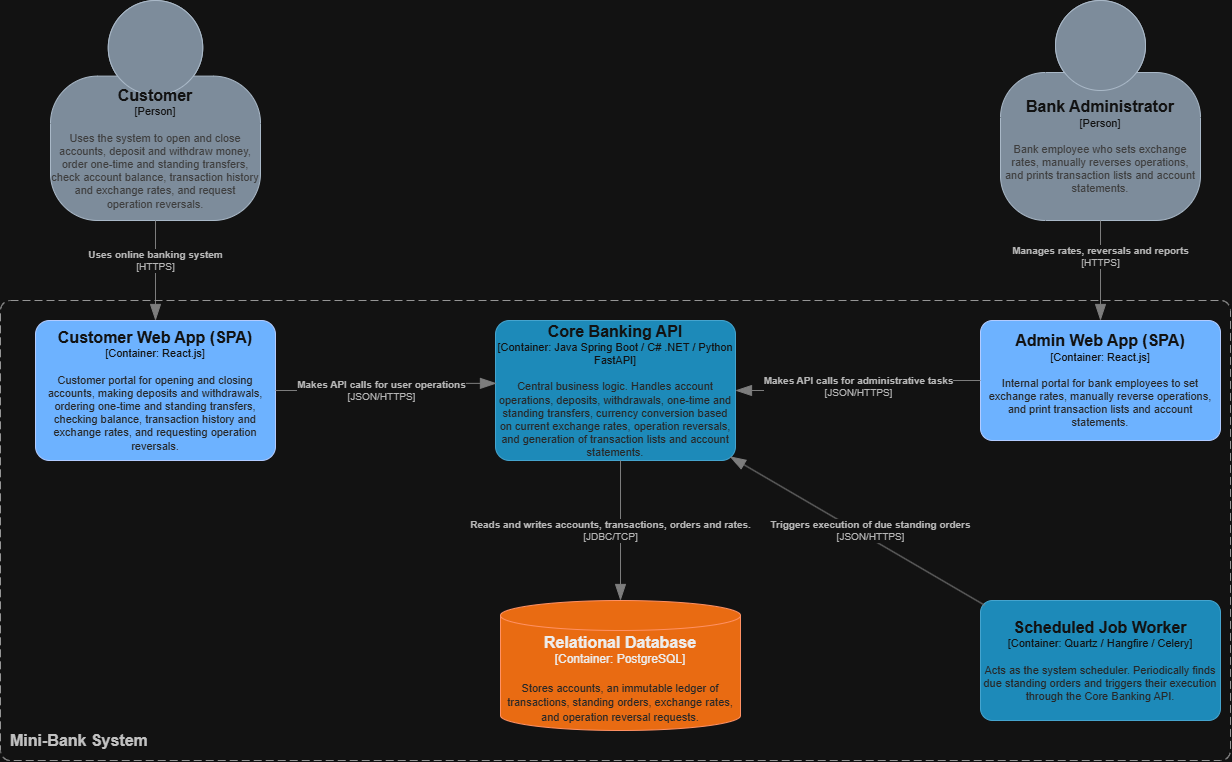

The diagram above was exported from draw.io. Its source (the exported page's mxGraphModel, read from the mxfile embedded in the PNG):
<mxGraphModel dx="1542" dy="1383" grid="1" gridSize="10" guides="1" tooltips="1" connect="1" arrows="1" fold="1" page="0" pageScale="1" pageWidth="827" pageHeight="1169" math="0" shadow="0">
  <root>
    <mxCell id="0" />
    <mxCell id="1" parent="0" />
    <object placeholders="1" c4Name="Customer" c4Type="Person" c4Description="Uses the system to open and close accounts, deposit and withdraw money, order one-time and standing transfers, check account balance, transaction history and exchange rates, and request operation reversals." label="&lt;font style=&quot;font-size: 16px&quot;&gt;&lt;b&gt;%c4Name%&lt;/b&gt;&lt;/font&gt;&lt;div&gt;[%c4Type%]&lt;/div&gt;&lt;br&gt;&lt;div&gt;&lt;font style=&quot;font-size: 11px&quot;&gt;&lt;font color=&quot;#cccccc&quot;&gt;%c4Description%&lt;/font&gt;&lt;/div&gt;" id="YV146RzLjEskGvXYHOzK-2">
      <mxCell parent="1" style="html=1;fontSize=11;dashed=0;whiteSpace=wrap;fillColor=#647687;strokeColor=#314354;fontColor=#ffffff;shape=mxgraph.c4.person2;align=center;metaEdit=1;points=[[0.5,0,0],[1,0.5,0],[1,0.75,0],[0.75,1,0],[0.5,1,0],[0.25,1,0],[0,0.75,0],[0,0.5,0]];resizable=1;" vertex="1">
        <mxGeometry height="220" width="210" x="270" y="-80" as="geometry" />
      </mxCell>
    </object>
    <object placeholders="1" c4Name="Bank Administrator" c4Type="Person" c4Description="Bank employee who sets exchange rates, manually reverses operations, and prints transaction lists and account statements." label="&lt;font style=&quot;font-size: 16px&quot;&gt;&lt;b&gt;%c4Name%&lt;/b&gt;&lt;/font&gt;&lt;div&gt;[%c4Type%]&lt;/div&gt;&lt;br&gt;&lt;div&gt;&lt;font style=&quot;font-size: 11px&quot;&gt;&lt;font color=&quot;#cccccc&quot;&gt;%c4Description%&lt;/font&gt;&lt;/div&gt;" id="YV146RzLjEskGvXYHOzK-3">
      <mxCell parent="1" style="html=1;fontSize=11;dashed=0;whiteSpace=wrap;fillColor=#647687;strokeColor=#314354;fontColor=#ffffff;shape=mxgraph.c4.person2;align=center;metaEdit=1;points=[[0.5,0,0],[1,0.5,0],[1,0.75,0],[0.75,1,0],[0.5,1,0],[0.25,1,0],[0,0.75,0],[0,0.5,0]];resizable=1;" vertex="1">
        <mxGeometry height="220" width="200" x="1220" y="-80" as="geometry" />
      </mxCell>
    </object>
    <object placeholders="1" c4Name="Customer Web App (SPA)" c4Type="Container" c4Technology="React.js" c4Description="Customer portal for opening and closing accounts, making deposits and withdrawals, ordering one-time and standing transfers, checking balance, transaction history and exchange rates, and requesting operation reversals." label="&lt;font style=&quot;font-size: 16px&quot;&gt;&lt;b&gt;%c4Name%&lt;/b&gt;&lt;/font&gt;&lt;div&gt;[%c4Type%: %c4Technology%]&lt;/div&gt;&lt;br&gt;&lt;div&gt;&lt;font style=&quot;font-size: 11px&quot;&gt;&lt;font color=&quot;#E6E6E6&quot;&gt;%c4Description%&lt;/font&gt;&lt;/div&gt;" id="YV146RzLjEskGvXYHOzK-7">
      <mxCell parent="1" style="rounded=1;whiteSpace=wrap;html=1;fontSize=11;labelBackgroundColor=none;fillColor=#0050ef;align=center;arcSize=10;strokeColor=#001DBC;metaEdit=1;resizable=1;points=[[0.25,0,0],[0.5,0,0],[0.75,0,0],[1,0.25,0],[1,0.5,0],[1,0.75,0],[0.75,1,0],[0.5,1,0],[0.25,1,0],[0,0.75,0],[0,0.5,0],[0,0.25,0]];fontColor=#ffffff;" vertex="1">
        <mxGeometry height="140" width="240" x="255" y="240" as="geometry" />
      </mxCell>
    </object>
    <object placeholders="1" c4Name="Admin Web App (SPA)" c4Type="Container" c4Technology="React.js" c4Description="Internal portal for bank employees to set exchange rates, manually reverse operations, and print transaction lists and account statements." label="&lt;font style=&quot;font-size: 16px&quot;&gt;&lt;b&gt;%c4Name%&lt;/b&gt;&lt;/font&gt;&lt;div&gt;[%c4Type%: %c4Technology%]&lt;/div&gt;&lt;br&gt;&lt;div&gt;&lt;font style=&quot;font-size: 11px&quot;&gt;&lt;font color=&quot;#E6E6E6&quot;&gt;%c4Description%&lt;/font&gt;&lt;/div&gt;" id="YV146RzLjEskGvXYHOzK-8">
      <mxCell parent="1" style="rounded=1;whiteSpace=wrap;html=1;fontSize=11;labelBackgroundColor=none;fillColor=#0050ef;fontColor=#ffffff;align=center;arcSize=10;strokeColor=#001DBC;metaEdit=1;resizable=0;points=[[0.25,0,0],[0.5,0,0],[0.75,0,0],[1,0.25,0],[1,0.5,0],[1,0.75,0],[0.75,1,0],[0.5,1,0],[0.25,1,0],[0,0.75,0],[0,0.5,0],[0,0.25,0]];" vertex="1">
        <mxGeometry height="120" width="240" x="1200" y="240" as="geometry" />
      </mxCell>
    </object>
    <object placeholders="1" c4Name="Core Banking API" c4Type="Container" c4Technology="Java Spring Boot / C# .NET / Python FastAPI" c4Description="Central business logic. Handles account operations, deposits, withdrawals, one-time and standing transfers, currency conversion based on current exchange rates, operation reversals, and generation of transaction lists and account statements." label="&lt;font style=&quot;font-size: 16px&quot;&gt;&lt;b&gt;%c4Name%&lt;/b&gt;&lt;/font&gt;&lt;div&gt;[%c4Type%: %c4Technology%]&lt;/div&gt;&lt;br&gt;&lt;div&gt;&lt;font style=&quot;font-size: 11px&quot;&gt;&lt;font color=&quot;#E6E6E6&quot;&gt;%c4Description%&lt;/font&gt;&lt;/div&gt;" id="YV146RzLjEskGvXYHOzK-10">
      <mxCell parent="1" style="rounded=1;whiteSpace=wrap;html=1;fontSize=11;labelBackgroundColor=none;fillColor=#23A2D9;fontColor=#ffffff;align=center;arcSize=10;strokeColor=#0E7DAD;metaEdit=1;resizable=1;points=[[0.25,0,0],[0.5,0,0],[0.75,0,0],[1,0.25,0],[1,0.5,0],[1,0.75,0],[0.75,1,0],[0.5,1,0],[0.25,1,0],[0,0.75,0],[0,0.5,0],[0,0.25,0]];" vertex="1">
        <mxGeometry height="140" width="240" x="715" y="240" as="geometry" />
      </mxCell>
    </object>
    <object placeholders="1" c4Name="Scheduled Job Worker" c4Type="Container" c4Technology="Quartz / Hangfire / Celery" c4Description="Acts as the system scheduler. Periodically finds due standing orders and triggers their execution through the Core Banking API." label="&lt;font style=&quot;font-size: 16px&quot;&gt;&lt;b&gt;%c4Name%&lt;/b&gt;&lt;/font&gt;&lt;div&gt;[%c4Type%: %c4Technology%]&lt;/div&gt;&lt;br&gt;&lt;div&gt;&lt;font style=&quot;font-size: 11px&quot;&gt;&lt;font color=&quot;#E6E6E6&quot;&gt;%c4Description%&lt;/font&gt;&lt;/div&gt;" id="YV146RzLjEskGvXYHOzK-11">
      <mxCell parent="1" style="rounded=1;whiteSpace=wrap;html=1;fontSize=11;labelBackgroundColor=none;fillColor=#23A2D9;fontColor=#ffffff;align=center;arcSize=10;strokeColor=#0E7DAD;metaEdit=1;resizable=0;points=[[0.25,0,0],[0.5,0,0],[0.75,0,0],[1,0.25,0],[1,0.5,0],[1,0.75,0],[0.75,1,0],[0.5,1,0],[0.25,1,0],[0,0.75,0],[0,0.5,0],[0,0.25,0]];" vertex="1">
        <mxGeometry height="120" width="240" x="1200" y="520" as="geometry" />
      </mxCell>
    </object>
    <object placeholders="1" c4Name="Relational Database" c4Type="Container" c4Technology="PostgreSQL" c4Description="Stores accounts, an immutable ledger of transactions, standing orders, exchange rates, and operation reversal requests." label="&lt;font style=&quot;font-size: 16px&quot;&gt;&lt;b&gt;%c4Name%&lt;/b&gt;&lt;/font&gt;&lt;div&gt;[%c4Type%:&amp;nbsp;%c4Technology%]&lt;/div&gt;&lt;br&gt;&lt;div&gt;&lt;font style=&quot;font-size: 11px&quot;&gt;&lt;font color=&quot;#E6E6E6&quot;&gt;%c4Description%&lt;/font&gt;&lt;/div&gt;" id="YV146RzLjEskGvXYHOzK-12">
      <mxCell parent="1" style="shape=cylinder3;size=15;whiteSpace=wrap;html=1;boundedLbl=1;rounded=0;labelBackgroundColor=none;fillColor=#fa6800;fontSize=12;fontColor=#000000;align=center;strokeColor=#C73500;metaEdit=1;points=[[0.5,0,0],[1,0.25,0],[1,0.5,0],[1,0.75,0],[0.5,1,0],[0,0.75,0],[0,0.5,0],[0,0.25,0]];resizable=1;" vertex="1">
        <mxGeometry height="130" width="240" x="720" y="520" as="geometry" />
      </mxCell>
    </object>
    <object placeholders="1" c4Type="Relationship" c4Technology="HTTPS" c4Description="Uses online banking system " label="&lt;div style=&quot;text-align: left&quot;&gt;&lt;div style=&quot;text-align: center&quot;&gt;&lt;b&gt;%c4Description%&lt;/b&gt;&lt;/div&gt;&lt;div style=&quot;text-align: center&quot;&gt;[%c4Technology%]&lt;/div&gt;&lt;/div&gt;" id="YV146RzLjEskGvXYHOzK-13">
      <mxCell edge="1" parent="1" source="YV146RzLjEskGvXYHOzK-2" style="endArrow=blockThin;html=1;fontSize=10;fontColor=#404040;strokeWidth=1;endFill=1;strokeColor=#828282;elbow=vertical;metaEdit=1;endSize=14;startSize=14;jumpStyle=arc;jumpSize=16;rounded=0;edgeStyle=orthogonalEdgeStyle;exitX=0.5;exitY=1;exitDx=0;exitDy=0;exitPerimeter=0;entryX=0.5;entryY=0;entryDx=0;entryDy=0;entryPerimeter=0;" target="YV146RzLjEskGvXYHOzK-7">
        <mxGeometry relative="1" width="240" x="-0.2" as="geometry">
          <mxPoint as="offset" />
          <mxPoint x="650" y="240" as="sourcePoint" />
          <mxPoint x="370" y="240" as="targetPoint" />
        </mxGeometry>
      </mxCell>
    </object>
    <object placeholders="1" c4Type="Relationship" c4Technology="HTTPS" c4Description="Manages rates, reversals and reports" label="&lt;div style=&quot;text-align: left&quot;&gt;&lt;div style=&quot;text-align: center&quot;&gt;&lt;b&gt;%c4Description%&lt;/b&gt;&lt;/div&gt;&lt;div style=&quot;text-align: center&quot;&gt;[%c4Technology%]&lt;/div&gt;&lt;/div&gt;" id="YV146RzLjEskGvXYHOzK-14">
      <mxCell edge="1" parent="1" source="YV146RzLjEskGvXYHOzK-3" style="endArrow=blockThin;html=1;fontSize=10;fontColor=#404040;strokeWidth=1;endFill=1;strokeColor=#828282;elbow=vertical;metaEdit=1;endSize=14;startSize=14;jumpStyle=arc;jumpSize=16;rounded=0;edgeStyle=orthogonalEdgeStyle;entryX=0.5;entryY=0;entryDx=0;entryDy=0;entryPerimeter=0;exitX=0.5;exitY=1;exitDx=0;exitDy=0;exitPerimeter=0;" target="YV146RzLjEskGvXYHOzK-8">
        <mxGeometry relative="1" width="240" x="-0.2727" as="geometry">
          <mxPoint as="offset" />
          <mxPoint x="730" y="440" as="sourcePoint" />
          <mxPoint x="970" y="440" as="targetPoint" />
        </mxGeometry>
      </mxCell>
    </object>
    <object placeholders="1" c4Type="Relationship" c4Technology="JSON/HTTPS" c4Description="Makes API calls for user operations" label="&lt;div style=&quot;text-align: left&quot;&gt;&lt;div style=&quot;text-align: center&quot;&gt;&lt;b&gt;%c4Description%&lt;/b&gt;&lt;/div&gt;&lt;div style=&quot;text-align: center&quot;&gt;[%c4Technology%]&lt;/div&gt;&lt;/div&gt;" id="YV146RzLjEskGvXYHOzK-15">
      <mxCell edge="1" parent="1" source="YV146RzLjEskGvXYHOzK-7" style="endArrow=blockThin;html=1;fontSize=10;fontColor=#404040;strokeWidth=1;endFill=1;strokeColor=#828282;elbow=vertical;metaEdit=1;endSize=14;startSize=14;jumpStyle=arc;jumpSize=16;rounded=0;edgeStyle=orthogonalEdgeStyle;entryX=0.004;entryY=0.449;entryDx=0;entryDy=0;entryPerimeter=0;" target="YV146RzLjEskGvXYHOzK-10">
        <mxGeometry relative="1" width="240" x="-0.0681" as="geometry">
          <mxPoint x="570" y="430" as="sourcePoint" />
          <mxPoint x="810" y="430" as="targetPoint" />
        </mxGeometry>
      </mxCell>
    </object>
    <object placeholders="1" c4Type="Relationship" c4Technology="JSON/HTTPS" c4Description="Makes API calls for administrative tasks" label="&lt;div style=&quot;text-align: left&quot;&gt;&lt;div style=&quot;text-align: center&quot;&gt;&lt;b&gt;%c4Description%&lt;/b&gt;&lt;/div&gt;&lt;div style=&quot;text-align: center&quot;&gt;[%c4Technology%]&lt;/div&gt;&lt;/div&gt;" id="YV146RzLjEskGvXYHOzK-16">
      <mxCell edge="1" parent="1" source="YV146RzLjEskGvXYHOzK-8" style="endArrow=blockThin;html=1;fontSize=10;fontColor=#404040;strokeWidth=1;endFill=1;strokeColor=#828282;elbow=vertical;metaEdit=1;endSize=14;startSize=14;jumpStyle=arc;jumpSize=16;rounded=0;edgeStyle=orthogonalEdgeStyle;exitX=0;exitY=0.5;exitDx=0;exitDy=0;exitPerimeter=0;entryX=1;entryY=0.5;entryDx=0;entryDy=0;entryPerimeter=0;" target="YV146RzLjEskGvXYHOzK-10">
        <mxGeometry relative="1" width="240" as="geometry">
          <mxPoint x="910" y="350" as="sourcePoint" />
          <mxPoint x="1150" y="350" as="targetPoint" />
        </mxGeometry>
      </mxCell>
    </object>
    <object placeholders="1" c4Type="Relationship" c4Technology="JDBC/TCP" c4Description="Reads and writes accounts, transactions, orders and rates." label="&lt;div style=&quot;text-align: left&quot;&gt;&lt;div style=&quot;text-align: center&quot;&gt;&lt;b&gt;%c4Description%&lt;/b&gt;&lt;/div&gt;&lt;div style=&quot;text-align: center&quot;&gt;[%c4Technology%]&lt;/div&gt;&lt;/div&gt;" id="YV146RzLjEskGvXYHOzK-18">
      <mxCell edge="1" parent="1" style="endArrow=blockThin;html=1;fontSize=10;fontColor=#404040;strokeWidth=1;endFill=1;strokeColor=#828282;elbow=vertical;metaEdit=1;endSize=14;startSize=14;jumpStyle=arc;jumpSize=16;rounded=0;edgeStyle=orthogonalEdgeStyle;" target="YV146RzLjEskGvXYHOzK-12">
        <mxGeometry relative="1" width="240" y="-10" as="geometry">
          <mxPoint as="offset" />
          <mxPoint x="840" y="380" as="sourcePoint" />
          <mxPoint x="1350" y="360" as="targetPoint" />
        </mxGeometry>
      </mxCell>
    </object>
    <object placeholders="1" c4Name="Mini-Bank System" c4Type="SystemScopeBoundary" c4Application="Software System" label="&lt;font style=&quot;font-size: 16px&quot;&gt;&lt;b&gt;&lt;div style=&quot;text-align: left&quot;&gt;%c4Name%&lt;/div&gt;&lt;/b&gt;&lt;/font&gt;&lt;div style=&quot;text-align: left&quot;&gt;" id="YV146RzLjEskGvXYHOzK-20">
      <mxCell parent="1" style="rounded=1;fontSize=11;whiteSpace=wrap;html=1;dashed=1;arcSize=20;fillColor=none;strokeColor=#666666;fontColor=#333333;labelBackgroundColor=none;align=left;verticalAlign=bottom;labelBorderColor=none;spacingTop=0;spacing=10;dashPattern=8 4;metaEdit=1;rotatable=0;perimeter=rectanglePerimeter;noLabel=0;labelPadding=0;allowArrows=0;connectable=0;expand=0;recursiveResize=0;editable=1;pointerEvents=0;absoluteArcSize=1;points=[[0.25,0,0],[0.5,0,0],[0.75,0,0],[1,0.25,0],[1,0.5,0],[1,0.75,0],[0.75,1,0],[0.5,1,0],[0.25,1,0],[0,0.75,0],[0,0.5,0],[0,0.25,0]];" vertex="1">
        <mxGeometry height="460" width="1230" x="220" y="220" as="geometry" />
      </mxCell>
    </object>
    <object placeholders="1" c4Type="Relationship" c4Technology="JSON/HTTPS" c4Description="Triggers execution of due standing orders " label="&lt;div style=&quot;text-align: left&quot;&gt;&lt;div style=&quot;text-align: center&quot;&gt;&lt;b&gt;%c4Description%&lt;/b&gt;&lt;/div&gt;&lt;div style=&quot;text-align: center&quot;&gt;[%c4Technology%]&lt;/div&gt;&lt;/div&gt;" id="NwpPm14sAYKKGrclfp8i-5">
      <mxCell edge="1" parent="1" source="YV146RzLjEskGvXYHOzK-11" style="endArrow=blockThin;html=1;fontSize=10;fontColor=#404040;strokeWidth=1;endFill=1;strokeColor=#828282;elbow=vertical;metaEdit=1;endSize=14;startSize=14;jumpStyle=arc;jumpSize=16;rounded=0;exitX=0.018;exitY=0.04;exitDx=0;exitDy=0;exitPerimeter=0;entryX=0.976;entryY=0.971;entryDx=0;entryDy=0;entryPerimeter=0;" target="YV146RzLjEskGvXYHOzK-10">
        <mxGeometry relative="1" width="240" x="-0.0761" y="-7" as="geometry">
          <mxPoint as="offset" />
          <mxPoint x="850" y="390" as="sourcePoint" />
          <mxPoint x="1090" y="390" as="targetPoint" />
        </mxGeometry>
      </mxCell>
    </object>
  </root>
</mxGraphModel>